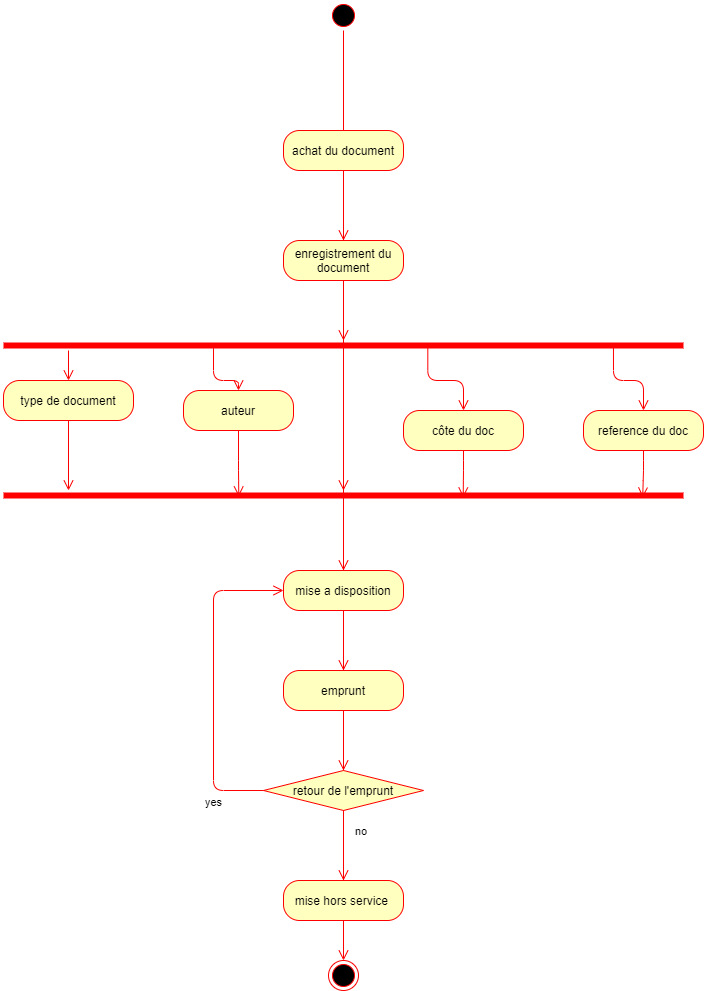

The diagram above was exported from draw.io. Its source (the exported page's mxGraphModel, read from the mxfile embedded in the PNG):
<mxGraphModel dx="1182" dy="707" grid="1" gridSize="10" guides="1" tooltips="1" connect="1" arrows="1" fold="1" page="1" pageScale="1" pageWidth="850" pageHeight="1100" math="0" shadow="0">
  <root>
    <mxCell id="0" />
    <mxCell id="1" parent="0" />
    <mxCell id="9EdNj7MhRfRrqxVuB9sF-1" value="" style="ellipse;html=1;shape=startState;fillColor=#000000;strokeColor=#ff0000;" parent="1" vertex="1">
      <mxGeometry x="395" y="40" width="30" height="30" as="geometry" />
    </mxCell>
    <mxCell id="9EdNj7MhRfRrqxVuB9sF-2" value="" style="edgeStyle=orthogonalEdgeStyle;html=1;verticalAlign=bottom;endArrow=open;endSize=8;strokeColor=#ff0000;" parent="1" source="9EdNj7MhRfRrqxVuB9sF-1" edge="1">
      <mxGeometry relative="1" as="geometry">
        <mxPoint x="410" y="1000" as="targetPoint" />
      </mxGeometry>
    </mxCell>
    <mxCell id="9EdNj7MhRfRrqxVuB9sF-3" value="enregistrement du document" style="rounded=1;whiteSpace=wrap;html=1;arcSize=40;fontColor=#000000;fillColor=#ffffc0;strokeColor=#ff0000;" parent="1" vertex="1">
      <mxGeometry x="350" y="280" width="120" height="40" as="geometry" />
    </mxCell>
    <mxCell id="9EdNj7MhRfRrqxVuB9sF-4" value="" style="edgeStyle=orthogonalEdgeStyle;html=1;verticalAlign=bottom;endArrow=open;endSize=8;strokeColor=#ff0000;" parent="1" source="9EdNj7MhRfRrqxVuB9sF-3" edge="1">
      <mxGeometry relative="1" as="geometry">
        <mxPoint x="410" y="380" as="targetPoint" />
      </mxGeometry>
    </mxCell>
    <mxCell id="9EdNj7MhRfRrqxVuB9sF-5" value="" style="shape=line;html=1;strokeWidth=6;strokeColor=#ff0000;" parent="1" vertex="1">
      <mxGeometry x="70" y="380" width="680" height="10" as="geometry" />
    </mxCell>
    <mxCell id="9EdNj7MhRfRrqxVuB9sF-6" value="" style="edgeStyle=orthogonalEdgeStyle;html=1;verticalAlign=bottom;endArrow=open;endSize=8;strokeColor=#ff0000;" parent="1" source="9EdNj7MhRfRrqxVuB9sF-5" edge="1">
      <mxGeometry relative="1" as="geometry">
        <mxPoint x="410" y="530" as="targetPoint" />
      </mxGeometry>
    </mxCell>
    <mxCell id="9EdNj7MhRfRrqxVuB9sF-7" value="achat du document" style="rounded=1;whiteSpace=wrap;html=1;arcSize=40;fontColor=#000000;fillColor=#ffffc0;strokeColor=#ff0000;" parent="1" vertex="1">
      <mxGeometry x="350" y="170" width="120" height="40" as="geometry" />
    </mxCell>
    <mxCell id="9EdNj7MhRfRrqxVuB9sF-8" value="" style="edgeStyle=orthogonalEdgeStyle;html=1;verticalAlign=bottom;endArrow=open;endSize=8;strokeColor=#ff0000;" parent="1" edge="1">
      <mxGeometry relative="1" as="geometry">
        <mxPoint x="410" y="280" as="targetPoint" />
        <mxPoint x="410" y="220" as="sourcePoint" />
      </mxGeometry>
    </mxCell>
    <mxCell id="9EdNj7MhRfRrqxVuB9sF-9" value="type de document" style="rounded=1;whiteSpace=wrap;html=1;arcSize=40;fontColor=#000000;fillColor=#ffffc0;strokeColor=#ff0000;" parent="1" vertex="1">
      <mxGeometry x="70" y="420" width="130" height="40" as="geometry" />
    </mxCell>
    <mxCell id="9EdNj7MhRfRrqxVuB9sF-10" value="" style="edgeStyle=orthogonalEdgeStyle;html=1;verticalAlign=bottom;endArrow=open;endSize=8;strokeColor=#ff0000;entryX=0.5;entryY=0;entryDx=0;entryDy=0;" parent="1" source="9EdNj7MhRfRrqxVuB9sF-5" target="9EdNj7MhRfRrqxVuB9sF-9" edge="1">
      <mxGeometry relative="1" as="geometry">
        <mxPoint x="130" y="520" as="targetPoint" />
        <Array as="points">
          <mxPoint x="130" y="390" />
          <mxPoint x="130" y="390" />
        </Array>
      </mxGeometry>
    </mxCell>
    <mxCell id="9EdNj7MhRfRrqxVuB9sF-11" value="auteur" style="rounded=1;whiteSpace=wrap;html=1;arcSize=40;fontColor=#000000;fillColor=#ffffc0;strokeColor=#ff0000;" parent="1" vertex="1">
      <mxGeometry x="250" y="430" width="110" height="40" as="geometry" />
    </mxCell>
    <mxCell id="9EdNj7MhRfRrqxVuB9sF-12" value="" style="edgeStyle=orthogonalEdgeStyle;html=1;verticalAlign=bottom;endArrow=open;endSize=8;strokeColor=#ff0000;exitX=0.304;exitY=0.5;exitDx=0;exitDy=0;exitPerimeter=0;entryX=0.5;entryY=0;entryDx=0;entryDy=0;" parent="1" source="9EdNj7MhRfRrqxVuB9sF-5" target="9EdNj7MhRfRrqxVuB9sF-11" edge="1">
      <mxGeometry relative="1" as="geometry">
        <mxPoint x="250" y="420" as="targetPoint" />
        <Array as="points">
          <mxPoint x="277" y="384" />
          <mxPoint x="280" y="384" />
          <mxPoint x="280" y="420" />
          <mxPoint x="305" y="420" />
        </Array>
      </mxGeometry>
    </mxCell>
    <mxCell id="9EdNj7MhRfRrqxVuB9sF-13" value="côte du doc" style="rounded=1;whiteSpace=wrap;html=1;arcSize=40;fontColor=#000000;fillColor=#ffffc0;strokeColor=#ff0000;" parent="1" vertex="1">
      <mxGeometry x="470" y="450" width="120" height="40" as="geometry" />
    </mxCell>
    <mxCell id="9EdNj7MhRfRrqxVuB9sF-14" value="" style="edgeStyle=orthogonalEdgeStyle;html=1;verticalAlign=bottom;endArrow=open;endSize=8;strokeColor=#ff0000;exitX=0.624;exitY=0.7;exitDx=0;exitDy=0;exitPerimeter=0;entryX=0.5;entryY=0;entryDx=0;entryDy=0;" parent="1" source="9EdNj7MhRfRrqxVuB9sF-5" target="9EdNj7MhRfRrqxVuB9sF-13" edge="1">
      <mxGeometry relative="1" as="geometry">
        <mxPoint x="213" y="420" as="targetPoint" />
        <mxPoint x="490" y="403" as="sourcePoint" />
      </mxGeometry>
    </mxCell>
    <mxCell id="9EdNj7MhRfRrqxVuB9sF-15" value="reference du doc" style="rounded=1;whiteSpace=wrap;html=1;arcSize=40;fontColor=#000000;fillColor=#ffffc0;strokeColor=#ff0000;" parent="1" vertex="1">
      <mxGeometry x="650" y="450" width="120" height="40" as="geometry" />
    </mxCell>
    <mxCell id="9EdNj7MhRfRrqxVuB9sF-16" value="" style="edgeStyle=orthogonalEdgeStyle;html=1;verticalAlign=bottom;endArrow=open;endSize=8;strokeColor=#ff0000;exitX=0.897;exitY=0.6;exitDx=0;exitDy=0;exitPerimeter=0;entryX=0.5;entryY=0;entryDx=0;entryDy=0;" parent="1" source="9EdNj7MhRfRrqxVuB9sF-5" target="9EdNj7MhRfRrqxVuB9sF-15" edge="1">
      <mxGeometry relative="1" as="geometry">
        <mxPoint x="710" y="550" as="targetPoint" />
      </mxGeometry>
    </mxCell>
    <mxCell id="9EdNj7MhRfRrqxVuB9sF-18" value="" style="shape=line;html=1;strokeWidth=6;strokeColor=#ff0000;" parent="1" vertex="1">
      <mxGeometry x="70" y="530" width="680" height="10" as="geometry" />
    </mxCell>
    <mxCell id="9EdNj7MhRfRrqxVuB9sF-19" value="" style="edgeStyle=orthogonalEdgeStyle;html=1;verticalAlign=bottom;endArrow=open;endSize=8;strokeColor=#ff0000;" parent="1" source="9EdNj7MhRfRrqxVuB9sF-18" edge="1">
      <mxGeometry relative="1" as="geometry">
        <mxPoint x="410" y="610" as="targetPoint" />
      </mxGeometry>
    </mxCell>
    <mxCell id="9EdNj7MhRfRrqxVuB9sF-22" value="" style="edgeStyle=orthogonalEdgeStyle;html=1;verticalAlign=bottom;endArrow=open;endSize=8;strokeColor=#ff0000;exitX=0.5;exitY=1;exitDx=0;exitDy=0;" parent="1" source="9EdNj7MhRfRrqxVuB9sF-9" edge="1">
      <mxGeometry relative="1" as="geometry">
        <mxPoint x="135" y="530" as="targetPoint" />
      </mxGeometry>
    </mxCell>
    <mxCell id="9EdNj7MhRfRrqxVuB9sF-23" value="" style="edgeStyle=orthogonalEdgeStyle;html=1;verticalAlign=bottom;endArrow=open;endSize=8;strokeColor=#ff0000;exitX=0.5;exitY=1;exitDx=0;exitDy=0;entryX=0.346;entryY=0.6;entryDx=0;entryDy=0;entryPerimeter=0;" parent="1" source="9EdNj7MhRfRrqxVuB9sF-11" target="9EdNj7MhRfRrqxVuB9sF-18" edge="1">
      <mxGeometry relative="1" as="geometry">
        <mxPoint x="145" y="540" as="targetPoint" />
        <mxPoint x="145" y="470" as="sourcePoint" />
        <Array as="points">
          <mxPoint x="305" y="510" />
          <mxPoint x="305" y="510" />
        </Array>
      </mxGeometry>
    </mxCell>
    <mxCell id="9EdNj7MhRfRrqxVuB9sF-24" value="" style="edgeStyle=orthogonalEdgeStyle;html=1;verticalAlign=bottom;endArrow=open;endSize=8;strokeColor=#ff0000;exitX=0.5;exitY=1;exitDx=0;exitDy=0;entryX=0.676;entryY=0.7;entryDx=0;entryDy=0;entryPerimeter=0;" parent="1" source="9EdNj7MhRfRrqxVuB9sF-13" target="9EdNj7MhRfRrqxVuB9sF-18" edge="1">
      <mxGeometry relative="1" as="geometry">
        <mxPoint x="155" y="550" as="targetPoint" />
        <mxPoint x="155" y="480" as="sourcePoint" />
      </mxGeometry>
    </mxCell>
    <mxCell id="9EdNj7MhRfRrqxVuB9sF-25" value="" style="edgeStyle=orthogonalEdgeStyle;html=1;verticalAlign=bottom;endArrow=open;endSize=8;strokeColor=#ff0000;exitX=0.5;exitY=1;exitDx=0;exitDy=0;entryX=0.94;entryY=0.7;entryDx=0;entryDy=0;entryPerimeter=0;" parent="1" source="9EdNj7MhRfRrqxVuB9sF-15" target="9EdNj7MhRfRrqxVuB9sF-18" edge="1">
      <mxGeometry relative="1" as="geometry">
        <mxPoint x="315.28" y="546" as="targetPoint" />
        <mxPoint x="315" y="480" as="sourcePoint" />
        <Array as="points" />
      </mxGeometry>
    </mxCell>
    <mxCell id="9EdNj7MhRfRrqxVuB9sF-26" value="mise a disposition" style="rounded=1;whiteSpace=wrap;html=1;arcSize=40;fontColor=#000000;fillColor=#ffffc0;strokeColor=#ff0000;" parent="1" vertex="1">
      <mxGeometry x="350" y="610" width="120" height="40" as="geometry" />
    </mxCell>
    <mxCell id="9EdNj7MhRfRrqxVuB9sF-27" value="" style="edgeStyle=orthogonalEdgeStyle;html=1;verticalAlign=bottom;endArrow=open;endSize=8;strokeColor=#ff0000;" parent="1" source="9EdNj7MhRfRrqxVuB9sF-26" edge="1">
      <mxGeometry relative="1" as="geometry">
        <mxPoint x="410" y="710" as="targetPoint" />
      </mxGeometry>
    </mxCell>
    <mxCell id="9EdNj7MhRfRrqxVuB9sF-28" value="emprunt" style="rounded=1;whiteSpace=wrap;html=1;arcSize=40;fontColor=#000000;fillColor=#ffffc0;strokeColor=#ff0000;" parent="1" vertex="1">
      <mxGeometry x="350" y="710" width="120" height="40" as="geometry" />
    </mxCell>
    <mxCell id="9EdNj7MhRfRrqxVuB9sF-29" value="" style="edgeStyle=orthogonalEdgeStyle;html=1;verticalAlign=bottom;endArrow=open;endSize=8;strokeColor=#ff0000;" parent="1" source="9EdNj7MhRfRrqxVuB9sF-28" edge="1">
      <mxGeometry relative="1" as="geometry">
        <mxPoint x="410" y="810" as="targetPoint" />
      </mxGeometry>
    </mxCell>
    <mxCell id="9EdNj7MhRfRrqxVuB9sF-30" value="retour de l'emprunt" style="rhombus;whiteSpace=wrap;html=1;fillColor=#ffffc0;strokeColor=#ff0000;" parent="1" vertex="1">
      <mxGeometry x="330" y="810" width="160" height="40" as="geometry" />
    </mxCell>
    <mxCell id="9EdNj7MhRfRrqxVuB9sF-31" value="no" style="edgeStyle=orthogonalEdgeStyle;html=1;align=left;verticalAlign=bottom;endArrow=open;endSize=8;strokeColor=#ff0000;" parent="1" source="9EdNj7MhRfRrqxVuB9sF-30" edge="1">
      <mxGeometry x="-0.1429" y="10" relative="1" as="geometry">
        <mxPoint x="410" y="920" as="targetPoint" />
        <Array as="points">
          <mxPoint x="410" y="900" />
          <mxPoint x="410" y="900" />
        </Array>
        <mxPoint as="offset" />
      </mxGeometry>
    </mxCell>
    <mxCell id="9EdNj7MhRfRrqxVuB9sF-32" value="yes" style="edgeStyle=orthogonalEdgeStyle;html=1;align=left;verticalAlign=top;endArrow=open;endSize=8;strokeColor=#ff0000;entryX=0;entryY=0.5;entryDx=0;entryDy=0;exitX=0;exitY=0.5;exitDx=0;exitDy=0;" parent="1" source="9EdNj7MhRfRrqxVuB9sF-30" target="9EdNj7MhRfRrqxVuB9sF-26" edge="1">
      <mxGeometry x="-0.6842" y="10" relative="1" as="geometry">
        <mxPoint x="370" y="630" as="targetPoint" />
        <Array as="points">
          <mxPoint x="280" y="830" />
          <mxPoint x="280" y="630" />
        </Array>
        <mxPoint as="offset" />
      </mxGeometry>
    </mxCell>
    <mxCell id="9EdNj7MhRfRrqxVuB9sF-39" value="mise hors service&amp;nbsp;" style="rounded=1;whiteSpace=wrap;html=1;arcSize=40;fontColor=#000000;fillColor=#ffffc0;strokeColor=#ff0000;" parent="1" vertex="1">
      <mxGeometry x="350" y="920" width="120" height="40" as="geometry" />
    </mxCell>
    <mxCell id="9EdNj7MhRfRrqxVuB9sF-41" value="" style="ellipse;html=1;shape=endState;fillColor=#000000;strokeColor=#ff0000;" parent="1" vertex="1">
      <mxGeometry x="395" y="1000" width="30" height="30" as="geometry" />
    </mxCell>
  </root>
</mxGraphModel>